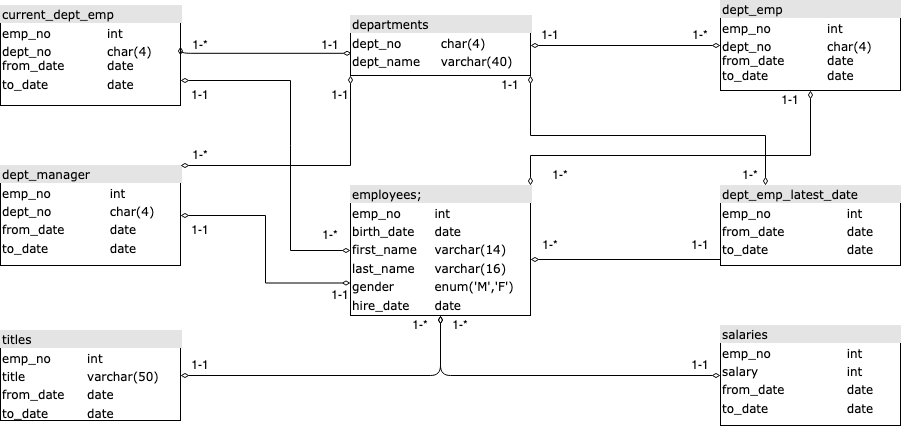

The diagram above was exported from draw.io. Its source (the exported page's mxGraphModel, read from the mxfile embedded in the PNG):
<mxGraphModel dx="872" dy="415" grid="1" gridSize="10" guides="1" tooltips="1" connect="1" arrows="1" fold="1" page="1" pageScale="1" pageWidth="1100" pageHeight="850" background="#ffffff" math="0" shadow="0">
  <root>
    <mxCell id="0" />
    <mxCell id="1" parent="0" />
    <mxCell id="2ed32ef02a7f4228-1" value="&lt;div style=&quot;box-sizing: border-box ; width: 100% ; background: #e4e4e4 ; padding: 2px&quot;&gt;current_dept_emp&lt;/div&gt;&lt;table style=&quot;width: 100% ; font-size: 1em&quot; cellspacing=&quot;0&quot; cellpadding=&quot;2&quot;&gt;&lt;tbody&gt;&lt;tr&gt;&lt;td&gt;emp_no&lt;br&gt;&lt;/td&gt;&lt;td&gt;int&lt;/td&gt;&lt;/tr&gt;&lt;tr&gt;&lt;td&gt;dept_no&lt;br&gt;from_date&lt;br&gt;&lt;/td&gt;&lt;td&gt;char(4)&lt;br&gt;date&lt;br&gt;&lt;/td&gt;&lt;/tr&gt;&lt;tr&gt;&lt;td&gt;to_date&lt;br&gt;&lt;/td&gt;&lt;td&gt;date&lt;/td&gt;&lt;/tr&gt;&lt;/tbody&gt;&lt;/table&gt;" style="verticalAlign=top;align=left;overflow=fill;html=1;rounded=0;shadow=0;comic=0;labelBackgroundColor=none;strokeWidth=1;fontFamily=Verdana;fontSize=12" parent="1" vertex="1">
      <mxGeometry x="110" y="100" width="180" height="100" as="geometry" />
    </mxCell>
    <mxCell id="2ed32ef02a7f4228-19" style="edgeStyle=orthogonalEdgeStyle;html=1;labelBackgroundColor=none;startArrow=diamondThin;endArrow=diamondThin;fontFamily=Verdana;fontSize=12;align=left;entryX=0.5;entryY=1;entryDx=0;entryDy=0;endFill=0;startFill=0;" parent="1" target="2ed32ef02a7f4228-10" edge="1">
      <mxGeometry relative="1" as="geometry">
        <Array as="points">
          <mxPoint x="920" y="354" />
        </Array>
        <mxPoint x="640" y="354" as="sourcePoint" />
      </mxGeometry>
    </mxCell>
    <mxCell id="2ed32ef02a7f4228-20" style="edgeStyle=orthogonalEdgeStyle;html=1;labelBackgroundColor=none;startArrow=diamondThin;endArrow=diamondThin;fontFamily=Verdana;fontSize=12;align=left;rounded=0;endFill=0;startFill=0;" parent="1" source="2ed32ef02a7f4228-2" target="2ed32ef02a7f4228-11" edge="1">
      <mxGeometry relative="1" as="geometry" />
    </mxCell>
    <mxCell id="2ed32ef02a7f4228-2" value="&lt;div style=&quot;box-sizing: border-box ; width: 100% ; background: #e4e4e4 ; padding: 2px&quot;&gt;departments&lt;/div&gt;&lt;table style=&quot;width: 100% ; font-size: 1em&quot; cellspacing=&quot;0&quot; cellpadding=&quot;2&quot;&gt;&lt;tbody&gt;&lt;tr&gt;&lt;td&gt;dept_no&lt;/td&gt;&lt;td&gt;char(4)&lt;/td&gt;&lt;/tr&gt;&lt;tr&gt;&lt;td&gt;dept_name&lt;/td&gt;&lt;td&gt;varchar(40)&lt;/td&gt;&lt;/tr&gt;&lt;tr&gt;&lt;td&gt;&lt;br&gt;&lt;/td&gt;&lt;td&gt;&lt;br&gt;&lt;/td&gt;&lt;/tr&gt;&lt;tr&gt;&lt;td&gt;&lt;br&gt;&lt;/td&gt;&lt;td&gt;&lt;br&gt;&lt;/td&gt;&lt;/tr&gt;&lt;tr&gt;&lt;td&gt;&lt;br&gt;&lt;/td&gt;&lt;td&gt;&lt;br&gt;&lt;/td&gt;&lt;/tr&gt;&lt;tr&gt;&lt;td&gt;&lt;br&gt;&lt;/td&gt;&lt;td&gt;&lt;br&gt;&lt;/td&gt;&lt;/tr&gt;&lt;/tbody&gt;&lt;/table&gt;" style="verticalAlign=top;align=left;overflow=fill;html=1;rounded=0;shadow=0;comic=0;labelBackgroundColor=none;strokeWidth=1;fontFamily=Verdana;fontSize=12" parent="1" vertex="1">
      <mxGeometry x="460" y="110" width="180" height="60" as="geometry" />
    </mxCell>
    <mxCell id="2ed32ef02a7f4228-22" style="edgeStyle=orthogonalEdgeStyle;html=1;exitX=0;exitY=0;entryX=1;entryY=0.5;labelBackgroundColor=none;startArrow=diamondThin;endArrow=diamondThin;fontFamily=Verdana;fontSize=12;align=left;jumpSize=0;rounded=1;endFill=0;startFill=0;exitDx=0;exitDy=0;" parent="1" source="_ZMXkxL66iyDhuLZVI2L-25" target="2ed32ef02a7f4228-3" edge="1">
      <mxGeometry relative="1" as="geometry">
        <Array as="points">
          <mxPoint x="550" y="470" />
        </Array>
      </mxGeometry>
    </mxCell>
    <mxCell id="2ed32ef02a7f4228-3" value="&lt;div style=&quot;box-sizing: border-box ; width: 100% ; background: #e4e4e4 ; padding: 2px&quot;&gt;titles&lt;/div&gt;&lt;table style=&quot;width: 100% ; font-size: 1em&quot; cellspacing=&quot;0&quot; cellpadding=&quot;2&quot;&gt;&lt;tbody&gt;&lt;tr&gt;&lt;td&gt;emp_no&lt;/td&gt;&lt;td&gt;int&lt;/td&gt;&lt;/tr&gt;&lt;tr&gt;&lt;td&gt;title&lt;/td&gt;&lt;td&gt;varchar(50)&lt;/td&gt;&lt;/tr&gt;&lt;tr&gt;&lt;td&gt;from_date&lt;/td&gt;&lt;td&gt;date&lt;/td&gt;&lt;/tr&gt;&lt;tr&gt;&lt;td&gt;to_date&lt;/td&gt;&lt;td&gt;date&lt;br&gt;&lt;/td&gt;&lt;/tr&gt;&lt;/tbody&gt;&lt;/table&gt;" style="verticalAlign=top;align=left;overflow=fill;html=1;rounded=0;shadow=0;comic=0;labelBackgroundColor=none;strokeWidth=1;fontFamily=Verdana;fontSize=12" parent="1" vertex="1">
      <mxGeometry x="110" y="425" width="180" height="90" as="geometry" />
    </mxCell>
    <mxCell id="znUFwCtyfXRbQnVv-nYA-4" style="edgeStyle=orthogonalEdgeStyle;rounded=0;orthogonalLoop=1;jettySize=auto;html=1;exitX=1;exitY=0.5;exitDx=0;exitDy=0;entryX=0;entryY=0.75;entryDx=0;entryDy=0;endArrow=diamondThin;endFill=0;startArrow=diamondThin;startFill=0;" parent="1" source="2ed32ef02a7f4228-5" target="2ed32ef02a7f4228-8" edge="1">
      <mxGeometry relative="1" as="geometry" />
    </mxCell>
    <mxCell id="2ed32ef02a7f4228-5" value="&lt;div style=&quot;box-sizing: border-box ; width: 100% ; background: #e4e4e4 ; padding: 2px&quot;&gt;dept_manager&lt;/div&gt;&lt;table style=&quot;width: 100% ; font-size: 1em&quot; cellspacing=&quot;0&quot; cellpadding=&quot;2&quot;&gt;&lt;tbody&gt;&lt;tr&gt;&lt;td&gt;emp_no&lt;/td&gt;&lt;td&gt;&lt;br&gt;&lt;/td&gt;&lt;td&gt;int&lt;/td&gt;&lt;/tr&gt;&lt;tr&gt;&lt;td&gt;dept_no&lt;/td&gt;&lt;td&gt;&lt;br&gt;&lt;/td&gt;&lt;td&gt;char(4)&lt;/td&gt;&lt;/tr&gt;&lt;tr&gt;&lt;td&gt;from_date&lt;br&gt;&lt;/td&gt;&lt;td&gt;&lt;br&gt;&lt;/td&gt;&lt;td&gt;date &lt;br&gt;&lt;/td&gt;&lt;/tr&gt;&lt;tr&gt;&lt;td&gt;to_date&lt;br&gt;&lt;/td&gt;&lt;td&gt;&lt;br&gt;&lt;/td&gt;&lt;td&gt;date&lt;br&gt;&lt;/td&gt;&lt;/tr&gt;&lt;tr&gt;&lt;td&gt;&lt;br&gt;&lt;/td&gt;&lt;td&gt;&lt;br&gt;&lt;/td&gt;&lt;td&gt;&lt;br&gt;&lt;/td&gt;&lt;/tr&gt;&lt;/tbody&gt;&lt;/table&gt;" style="verticalAlign=top;align=left;overflow=fill;html=1;rounded=0;shadow=0;comic=0;labelBackgroundColor=none;strokeWidth=1;fontFamily=Verdana;fontSize=12" parent="1" vertex="1">
      <mxGeometry x="110" y="260" width="180" height="100" as="geometry" />
    </mxCell>
    <mxCell id="2ed32ef02a7f4228-7" value="&lt;div style=&quot;box-sizing: border-box ; width: 100% ; background: #e4e4e4 ; padding: 2px&quot;&gt;salaries&lt;/div&gt;&lt;table style=&quot;width: 100% ; font-size: 1em&quot; cellspacing=&quot;0&quot; cellpadding=&quot;2&quot;&gt;&lt;tbody&gt;&lt;tr&gt;&lt;td&gt;emp_no&lt;/td&gt;&lt;td&gt;int&lt;/td&gt;&lt;/tr&gt;&lt;tr&gt;&lt;td&gt;salary&lt;/td&gt;&lt;td&gt;int&lt;/td&gt;&lt;/tr&gt;&lt;tr&gt;&lt;td&gt;from_date&lt;/td&gt;&lt;td&gt;date&lt;/td&gt;&lt;/tr&gt;&lt;tr&gt;&lt;td&gt;to_date&lt;/td&gt;&lt;td&gt;date&lt;br&gt;&lt;/td&gt;&lt;/tr&gt;&lt;tr&gt;&lt;td&gt;&lt;br&gt;&lt;/td&gt;&lt;td&gt;&lt;br&gt;&lt;/td&gt;&lt;/tr&gt;&lt;/tbody&gt;&lt;/table&gt;" style="verticalAlign=top;align=left;overflow=fill;html=1;rounded=0;shadow=0;comic=0;labelBackgroundColor=none;strokeWidth=1;fontFamily=Verdana;fontSize=12" parent="1" vertex="1">
      <mxGeometry x="830" y="420" width="180" height="100" as="geometry" />
    </mxCell>
    <mxCell id="2ed32ef02a7f4228-17" style="edgeStyle=orthogonalEdgeStyle;html=1;entryX=0;entryY=0.5;labelBackgroundColor=none;startArrow=diamondThin;endArrow=diamondThin;fontFamily=Verdana;fontSize=12;align=left;endFill=0;startFill=0;entryDx=0;entryDy=0;rounded=1;" parent="1" source="2ed32ef02a7f4228-8" target="2ed32ef02a7f4228-7" edge="1">
      <mxGeometry relative="1" as="geometry">
        <Array as="points">
          <mxPoint x="550" y="470" />
        </Array>
      </mxGeometry>
    </mxCell>
    <mxCell id="2ed32ef02a7f4228-8" value="&lt;div style=&quot;box-sizing: border-box ; width: 100% ; background: #e4e4e4 ; padding: 2px&quot;&gt;employees;&lt;/div&gt;&lt;table style=&quot;width: 100% ; font-size: 1em&quot; cellspacing=&quot;0&quot; cellpadding=&quot;2&quot;&gt;&lt;tbody&gt;&lt;tr&gt;&lt;td&gt;emp_no&lt;/td&gt;&lt;td&gt;int&lt;/td&gt;&lt;/tr&gt;&lt;tr&gt;&lt;td&gt;birth_date&lt;/td&gt;&lt;td&gt;date&lt;/td&gt;&lt;/tr&gt;&lt;tr&gt;&lt;td&gt;first_name&lt;br&gt;&lt;/td&gt;&lt;td&gt;varchar(14)&lt;/td&gt;&lt;/tr&gt;&lt;tr&gt;&lt;td&gt;last_name&lt;br&gt;&lt;/td&gt;&lt;td&gt;varchar(16)&lt;br&gt;&lt;/td&gt;&lt;/tr&gt;&lt;tr&gt;&lt;td&gt;gender&lt;br&gt;&lt;/td&gt;&lt;td&gt;enum('M','F')&lt;br&gt;&lt;/td&gt;&lt;/tr&gt;&lt;tr&gt;&lt;td&gt;hire_date&lt;br&gt;&lt;/td&gt;&lt;td&gt;date&lt;br&gt;&lt;/td&gt;&lt;/tr&gt;&lt;tr&gt;&lt;td&gt;&lt;br&gt;&lt;/td&gt;&lt;td&gt;&lt;br&gt;&lt;/td&gt;&lt;/tr&gt;&lt;tr&gt;&lt;td&gt;&lt;br&gt;&lt;/td&gt;&lt;td&gt;&lt;br&gt;&lt;/td&gt;&lt;/tr&gt;&lt;tr&gt;&lt;td&gt;&lt;br&gt;&lt;/td&gt;&lt;td&gt;&lt;br&gt;&lt;/td&gt;&lt;/tr&gt;&lt;tr&gt;&lt;td&gt;&lt;br&gt;&lt;/td&gt;&lt;td&gt;&lt;br&gt;&lt;/td&gt;&lt;/tr&gt;&lt;tr&gt;&lt;td&gt;&lt;br&gt;&lt;/td&gt;&lt;td&gt;&lt;br&gt;&lt;/td&gt;&lt;/tr&gt;&lt;tr&gt;&lt;td&gt;&lt;br&gt;&lt;/td&gt;&lt;td&gt;&lt;br&gt;&lt;/td&gt;&lt;/tr&gt;&lt;tr&gt;&lt;td&gt;&lt;br&gt;&lt;/td&gt;&lt;td&gt;&lt;br&gt;&lt;/td&gt;&lt;/tr&gt;&lt;tr&gt;&lt;td&gt;&lt;br&gt;&lt;/td&gt;&lt;td&gt;&lt;br&gt;&lt;/td&gt;&lt;/tr&gt;&lt;tr&gt;&lt;td&gt;&lt;br&gt;&lt;/td&gt;&lt;td&gt;&lt;br&gt;&lt;/td&gt;&lt;/tr&gt;&lt;tr&gt;&lt;td&gt;&lt;br&gt;&lt;/td&gt;&lt;td&gt;&lt;br&gt;&lt;/td&gt;&lt;/tr&gt;&lt;tr&gt;&lt;td&gt;&lt;br&gt;&lt;/td&gt;&lt;td&gt;&lt;br&gt;&lt;/td&gt;&lt;/tr&gt;&lt;/tbody&gt;&lt;/table&gt;" style="verticalAlign=top;align=left;overflow=fill;html=1;rounded=0;shadow=0;comic=0;labelBackgroundColor=none;strokeWidth=1;fontFamily=Verdana;fontSize=12" parent="1" vertex="1">
      <mxGeometry x="460" y="280" width="180" height="130" as="geometry" />
    </mxCell>
    <mxCell id="2ed32ef02a7f4228-10" value="&lt;div style=&quot;box-sizing: border-box ; width: 100% ; background: #e4e4e4 ; padding: 2px&quot;&gt;dept_emp_latest_date&lt;/div&gt;&lt;table style=&quot;width: 100% ; font-size: 1em&quot; cellspacing=&quot;0&quot; cellpadding=&quot;2&quot;&gt;&lt;tbody&gt;&lt;tr&gt;&lt;td&gt;emp_no&lt;/td&gt;&lt;td&gt;int&lt;/td&gt;&lt;/tr&gt;&lt;tr&gt;&lt;td&gt;from_date&lt;/td&gt;&lt;td&gt;date&lt;/td&gt;&lt;/tr&gt;&lt;tr&gt;&lt;td&gt;to_date&lt;/td&gt;&lt;td&gt;date&lt;/td&gt;&lt;/tr&gt;&lt;tr&gt;&lt;td&gt;&lt;br&gt;&lt;/td&gt;&lt;td&gt;&lt;br&gt;&lt;/td&gt;&lt;/tr&gt;&lt;tr&gt;&lt;td&gt;&lt;br&gt;&lt;/td&gt;&lt;td&gt;&lt;br&gt;&lt;/td&gt;&lt;/tr&gt;&lt;tr&gt;&lt;td&gt;&lt;br&gt;&lt;/td&gt;&lt;td&gt;&lt;br&gt;&lt;/td&gt;&lt;/tr&gt;&lt;tr&gt;&lt;td&gt;&lt;br&gt;&lt;/td&gt;&lt;td&gt;&lt;br&gt;&lt;/td&gt;&lt;/tr&gt;&lt;tr&gt;&lt;td&gt;&lt;br&gt;&lt;/td&gt;&lt;td&gt;&lt;br&gt;&lt;/td&gt;&lt;/tr&gt;&lt;tr&gt;&lt;td&gt;&lt;br&gt;&lt;/td&gt;&lt;td&gt;&lt;br&gt;&lt;/td&gt;&lt;/tr&gt;&lt;tr&gt;&lt;td&gt;&lt;br&gt;&lt;/td&gt;&lt;td&gt;&lt;br&gt;&lt;/td&gt;&lt;/tr&gt;&lt;tr&gt;&lt;td&gt;&lt;br&gt;&lt;/td&gt;&lt;td&gt;&lt;br&gt;&lt;/td&gt;&lt;/tr&gt;&lt;tr&gt;&lt;td&gt;&lt;br&gt;&lt;/td&gt;&lt;td&gt;&lt;br&gt;&lt;/td&gt;&lt;/tr&gt;&lt;/tbody&gt;&lt;/table&gt;" style="verticalAlign=top;align=left;overflow=fill;html=1;rounded=0;shadow=0;comic=0;labelBackgroundColor=none;strokeWidth=1;fontFamily=Verdana;fontSize=12" parent="1" vertex="1">
      <mxGeometry x="830" y="280" width="180" height="80" as="geometry" />
    </mxCell>
    <mxCell id="2ed32ef02a7f4228-11" value="&lt;div style=&quot;box-sizing: border-box ; width: 100% ; background: #e4e4e4 ; padding: 2px&quot;&gt;dept_emp&lt;/div&gt;&lt;table style=&quot;width: 100% ; font-size: 1em&quot; cellspacing=&quot;0&quot; cellpadding=&quot;2&quot;&gt;&lt;tbody&gt;&lt;tr&gt;&lt;td&gt;emp_no&lt;/td&gt;&lt;td&gt;int&lt;/td&gt;&lt;/tr&gt;&lt;tr&gt;&lt;td&gt;dept_no&lt;br&gt;from_date&lt;br&gt;to_date&lt;br&gt;&lt;/td&gt;&lt;td&gt;char(4)&lt;br&gt;date&lt;br&gt;date&lt;br&gt;&lt;/td&gt;&lt;/tr&gt;&lt;tr&gt;&lt;td&gt;&lt;br&gt;&lt;/td&gt;&lt;td&gt;&lt;br&gt;&lt;/td&gt;&lt;/tr&gt;&lt;/tbody&gt;&lt;/table&gt;" style="verticalAlign=top;align=left;overflow=fill;html=1;rounded=0;shadow=0;comic=0;labelBackgroundColor=none;strokeWidth=1;fontFamily=Verdana;fontSize=12" parent="1" vertex="1">
      <mxGeometry x="830" y="95" width="180" height="90" as="geometry" />
    </mxCell>
    <mxCell id="_ZMXkxL66iyDhuLZVI2L-4" value="" style="endArrow=diamondThin;html=1;strokeWidth=1;entryX=0.5;entryY=1;entryDx=0;entryDy=0;exitX=1;exitY=0;exitDx=0;exitDy=0;endFill=0;startArrow=diamondThin;startFill=0;rounded=0;" parent="1" source="2ed32ef02a7f4228-8" target="2ed32ef02a7f4228-11" edge="1">
      <mxGeometry width="50" height="50" relative="1" as="geometry">
        <mxPoint x="500" y="350" as="sourcePoint" />
        <mxPoint x="550" y="300" as="targetPoint" />
        <Array as="points">
          <mxPoint x="640" y="250" />
          <mxPoint x="920" y="250" />
        </Array>
      </mxGeometry>
    </mxCell>
    <mxCell id="_ZMXkxL66iyDhuLZVI2L-6" value="" style="endArrow=diamondThin;html=1;strokeColor=#000000;strokeWidth=1;exitX=0;exitY=0.5;exitDx=0;exitDy=0;entryX=1;entryY=0.75;entryDx=0;entryDy=0;rounded=0;endFill=0;startArrow=diamondThin;startFill=0;" parent="1" source="2ed32ef02a7f4228-8" target="2ed32ef02a7f4228-1" edge="1">
      <mxGeometry width="50" height="50" relative="1" as="geometry">
        <mxPoint x="120" y="480" as="sourcePoint" />
        <mxPoint x="120" y="159.9999999999999" as="targetPoint" />
        <Array as="points">
          <mxPoint x="400" y="345" />
          <mxPoint x="400" y="240" />
          <mxPoint x="400" y="175" />
        </Array>
      </mxGeometry>
    </mxCell>
    <mxCell id="_ZMXkxL66iyDhuLZVI2L-7" value="" style="edgeStyle=orthogonalEdgeStyle;html=1;endArrow=diamondThin;startArrow=diamondThin;labelBackgroundColor=none;fontFamily=Verdana;fontSize=12;align=left;exitX=1;exitY=0.5;entryX=0.006;entryY=0.63;endFill=0;startFill=0;exitDx=0;exitDy=0;entryDx=0;entryDy=0;entryPerimeter=0;" parent="1" source="2ed32ef02a7f4228-1" target="2ed32ef02a7f4228-2" edge="1">
      <mxGeometry width="100" height="100" relative="1" as="geometry">
        <mxPoint x="210" y="209.9999999999999" as="sourcePoint" />
        <mxPoint x="210" y="270" as="targetPoint" />
        <Array as="points">
          <mxPoint x="290" y="148" />
        </Array>
      </mxGeometry>
    </mxCell>
    <mxCell id="_ZMXkxL66iyDhuLZVI2L-11" value="1-1" style="text;html=1;strokeColor=none;fillColor=none;align=center;verticalAlign=middle;whiteSpace=wrap;rounded=0;" parent="1" vertex="1">
      <mxGeometry x="290" y="180" width="40" height="20" as="geometry" />
    </mxCell>
    <mxCell id="_ZMXkxL66iyDhuLZVI2L-12" value="1-1" style="text;html=1;strokeColor=none;fillColor=none;align=center;verticalAlign=middle;whiteSpace=wrap;rounded=0;" parent="1" vertex="1">
      <mxGeometry x="290" y="315" width="40" height="20" as="geometry" />
    </mxCell>
    <mxCell id="_ZMXkxL66iyDhuLZVI2L-17" value="" style="endArrow=diamondThin;html=1;strokeWidth=1;entryX=0.25;entryY=0;entryDx=0;entryDy=0;exitX=1;exitY=1;exitDx=0;exitDy=0;endFill=0;startArrow=diamondThin;startFill=0;rounded=0;" parent="1" source="2ed32ef02a7f4228-2" target="2ed32ef02a7f4228-10" edge="1">
      <mxGeometry width="50" height="50" relative="1" as="geometry">
        <mxPoint x="650" y="290" as="sourcePoint" />
        <mxPoint x="930" y="194.9999999999999" as="targetPoint" />
        <Array as="points">
          <mxPoint x="640" y="230" />
          <mxPoint x="875" y="230" />
        </Array>
      </mxGeometry>
    </mxCell>
    <mxCell id="_ZMXkxL66iyDhuLZVI2L-18" value="1-*" style="text;html=1;strokeColor=none;fillColor=none;align=center;verticalAlign=middle;whiteSpace=wrap;rounded=0;" parent="1" vertex="1">
      <mxGeometry x="290" y="130" width="40" height="20" as="geometry" />
    </mxCell>
    <mxCell id="_ZMXkxL66iyDhuLZVI2L-19" value="1-1" style="text;html=1;strokeColor=none;fillColor=none;align=center;verticalAlign=middle;whiteSpace=wrap;rounded=0;" parent="1" vertex="1">
      <mxGeometry x="420" y="130" width="40" height="20" as="geometry" />
    </mxCell>
    <mxCell id="_ZMXkxL66iyDhuLZVI2L-20" value="1-*" style="text;html=1;strokeColor=none;fillColor=none;align=center;verticalAlign=middle;whiteSpace=wrap;rounded=0;" parent="1" vertex="1">
      <mxGeometry x="790" y="120" width="40" height="20" as="geometry" />
    </mxCell>
    <mxCell id="_ZMXkxL66iyDhuLZVI2L-21" value="1-1" style="text;html=1;strokeColor=none;fillColor=none;align=center;verticalAlign=middle;whiteSpace=wrap;rounded=0;" parent="1" vertex="1">
      <mxGeometry x="640" y="120" width="40" height="20" as="geometry" />
    </mxCell>
    <mxCell id="_ZMXkxL66iyDhuLZVI2L-24" value="1-1" style="text;html=1;strokeColor=none;fillColor=none;align=center;verticalAlign=middle;whiteSpace=wrap;rounded=0;" parent="1" vertex="1">
      <mxGeometry x="790" y="450" width="40" height="20" as="geometry" />
    </mxCell>
    <mxCell id="_ZMXkxL66iyDhuLZVI2L-25" value="1-*" style="text;html=1;strokeColor=none;fillColor=none;align=center;verticalAlign=middle;whiteSpace=wrap;rounded=0;" parent="1" vertex="1">
      <mxGeometry x="550" y="410" width="40" height="20" as="geometry" />
    </mxCell>
    <mxCell id="_ZMXkxL66iyDhuLZVI2L-26" value="1-*" style="text;html=1;strokeColor=none;fillColor=none;align=center;verticalAlign=middle;whiteSpace=wrap;rounded=0;" parent="1" vertex="1">
      <mxGeometry x="640" y="330" width="40" height="20" as="geometry" />
    </mxCell>
    <mxCell id="_ZMXkxL66iyDhuLZVI2L-27" value="1-1" style="text;html=1;strokeColor=none;fillColor=none;align=center;verticalAlign=middle;whiteSpace=wrap;rounded=0;" parent="1" vertex="1">
      <mxGeometry x="790" y="330" width="40" height="20" as="geometry" />
    </mxCell>
    <mxCell id="_ZMXkxL66iyDhuLZVI2L-28" value="1-1" style="text;html=1;strokeColor=none;fillColor=none;align=center;verticalAlign=middle;whiteSpace=wrap;rounded=0;" parent="1" vertex="1">
      <mxGeometry x="880" y="185" width="40" height="20" as="geometry" />
    </mxCell>
    <mxCell id="_ZMXkxL66iyDhuLZVI2L-29" value="1-*" style="text;html=1;strokeColor=none;fillColor=none;align=center;verticalAlign=middle;whiteSpace=wrap;rounded=0;" parent="1" vertex="1">
      <mxGeometry x="650" y="260" width="40" height="20" as="geometry" />
    </mxCell>
    <mxCell id="_ZMXkxL66iyDhuLZVI2L-30" style="edgeStyle=orthogonalEdgeStyle;html=1;entryX=0;entryY=1;labelBackgroundColor=none;startArrow=diamondThin;endArrow=diamondThin;fontFamily=Verdana;fontSize=12;align=left;entryDx=0;entryDy=0;endFill=0;startFill=0;rounded=0;" parent="1" target="2ed32ef02a7f4228-2" edge="1">
      <mxGeometry relative="1" as="geometry">
        <mxPoint x="210" y="435" as="targetPoint" />
        <Array as="points">
          <mxPoint x="460" y="260" />
        </Array>
        <mxPoint x="290" y="260" as="sourcePoint" />
      </mxGeometry>
    </mxCell>
    <mxCell id="_ZMXkxL66iyDhuLZVI2L-31" value="1-1" style="text;html=1;strokeColor=none;fillColor=none;align=center;verticalAlign=middle;whiteSpace=wrap;rounded=0;" parent="1" vertex="1">
      <mxGeometry x="430" y="180" width="40" height="20" as="geometry" />
    </mxCell>
    <mxCell id="_ZMXkxL66iyDhuLZVI2L-32" value="1-*" style="text;html=1;strokeColor=none;fillColor=none;align=center;verticalAlign=middle;whiteSpace=wrap;rounded=0;" parent="1" vertex="1">
      <mxGeometry x="290" y="240" width="40" height="20" as="geometry" />
    </mxCell>
    <mxCell id="_ZMXkxL66iyDhuLZVI2L-33" value="1-1" style="text;html=1;strokeColor=none;fillColor=none;align=center;verticalAlign=middle;whiteSpace=wrap;rounded=0;" parent="1" vertex="1">
      <mxGeometry x="600" y="170" width="40" height="20" as="geometry" />
    </mxCell>
    <mxCell id="_ZMXkxL66iyDhuLZVI2L-34" value="1-*" style="text;html=1;strokeColor=none;fillColor=none;align=center;verticalAlign=middle;whiteSpace=wrap;rounded=0;" parent="1" vertex="1">
      <mxGeometry x="840" y="260" width="40" height="20" as="geometry" />
    </mxCell>
    <mxCell id="_ZMXkxL66iyDhuLZVI2L-37" value="1-1" style="text;html=1;strokeColor=none;fillColor=none;align=center;verticalAlign=middle;whiteSpace=wrap;rounded=0;" parent="1" vertex="1">
      <mxGeometry x="290" y="450" width="40" height="20" as="geometry" />
    </mxCell>
    <mxCell id="_ZMXkxL66iyDhuLZVI2L-38" value="1-*" style="text;html=1;strokeColor=none;fillColor=none;align=center;verticalAlign=middle;whiteSpace=wrap;rounded=0;" parent="1" vertex="1">
      <mxGeometry x="510" y="410" width="40" height="20" as="geometry" />
    </mxCell>
    <mxCell id="znUFwCtyfXRbQnVv-nYA-5" value="1-1" style="text;html=1;strokeColor=none;fillColor=none;align=center;verticalAlign=middle;whiteSpace=wrap;rounded=0;" parent="1" vertex="1">
      <mxGeometry x="430" y="380" width="40" height="20" as="geometry" />
    </mxCell>
    <mxCell id="znUFwCtyfXRbQnVv-nYA-6" value="1-*" style="text;html=1;strokeColor=none;fillColor=none;align=center;verticalAlign=middle;whiteSpace=wrap;rounded=0;" parent="1" vertex="1">
      <mxGeometry x="420" y="320" width="40" height="20" as="geometry" />
    </mxCell>
  </root>
</mxGraphModel>